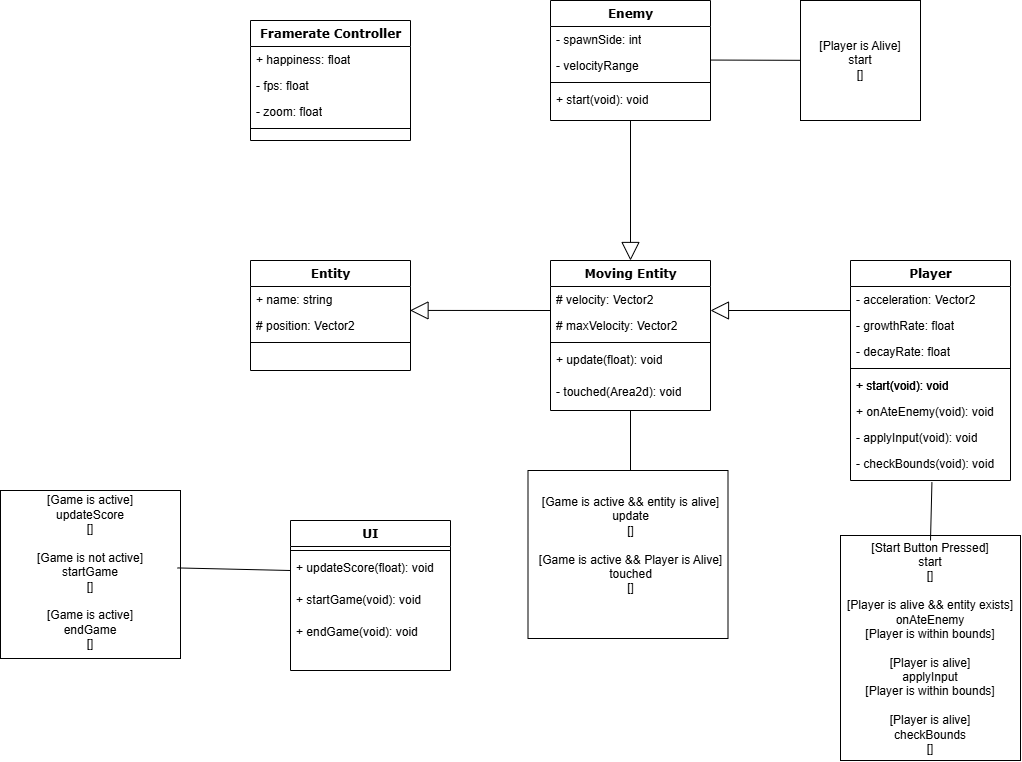

The diagram above was exported from draw.io. Its source (the exported page's mxGraphModel, read from the mxfile embedded in the PNG):
<mxGraphModel dx="2298" dy="1111" grid="1" gridSize="10" guides="1" tooltips="1" connect="1" arrows="1" fold="1" page="1" pageScale="1" pageWidth="1100" pageHeight="850" background="none" math="0" shadow="0">
  <root>
    <mxCell id="0" />
    <mxCell id="1" parent="0" />
    <mxCell id="78961159f06e98e8-43" value="Enemy" style="swimlane;html=1;fontStyle=1;align=center;verticalAlign=top;childLayout=stackLayout;horizontal=1;startSize=26;horizontalStack=0;resizeParent=1;resizeLast=0;collapsible=1;marginBottom=0;swimlaneFillColor=#ffffff;rounded=0;shadow=0;comic=0;labelBackgroundColor=none;strokeWidth=1;fillColor=none;fontFamily=Verdana;fontSize=12" parent="1" vertex="1">
      <mxGeometry x="580" y="45" width="160" height="120" as="geometry" />
    </mxCell>
    <mxCell id="78961159f06e98e8-45" value="- spawnSide: int" style="text;html=1;strokeColor=none;fillColor=none;align=left;verticalAlign=top;spacingLeft=4;spacingRight=4;whiteSpace=wrap;overflow=hidden;rotatable=0;points=[[0,0.5],[1,0.5]];portConstraint=eastwest;" parent="78961159f06e98e8-43" vertex="1">
      <mxGeometry y="26" width="160" height="26" as="geometry" />
    </mxCell>
    <mxCell id="O_kVl5AeNt9gSaCW_yN1-16" value="- velocityRange" style="text;html=1;strokeColor=none;fillColor=none;align=left;verticalAlign=top;spacingLeft=4;spacingRight=4;whiteSpace=wrap;overflow=hidden;rotatable=0;points=[[0,0.5],[1,0.5]];portConstraint=eastwest;" parent="78961159f06e98e8-43" vertex="1">
      <mxGeometry y="52" width="160" height="26" as="geometry" />
    </mxCell>
    <mxCell id="78961159f06e98e8-51" value="" style="line;html=1;strokeWidth=1;fillColor=none;align=left;verticalAlign=middle;spacingTop=-1;spacingLeft=3;spacingRight=3;rotatable=0;labelPosition=right;points=[];portConstraint=eastwest;" parent="78961159f06e98e8-43" vertex="1">
      <mxGeometry y="78" width="160" height="8" as="geometry" />
    </mxCell>
    <mxCell id="78961159f06e98e8-52" value="+ start(void): void" style="text;html=1;strokeColor=none;fillColor=none;align=left;verticalAlign=top;spacingLeft=4;spacingRight=4;whiteSpace=wrap;overflow=hidden;rotatable=0;points=[[0,0.5],[1,0.5]];portConstraint=eastwest;" parent="78961159f06e98e8-43" vertex="1">
      <mxGeometry y="86" width="160" height="26" as="geometry" />
    </mxCell>
    <mxCell id="78961159f06e98e8-82" value="Entity" style="swimlane;html=1;fontStyle=1;align=center;verticalAlign=top;childLayout=stackLayout;horizontal=1;startSize=26;horizontalStack=0;resizeParent=1;resizeLast=0;collapsible=1;marginBottom=0;swimlaneFillColor=#ffffff;rounded=0;shadow=0;comic=0;labelBackgroundColor=none;strokeWidth=1;fillColor=none;fontFamily=Verdana;fontSize=12" parent="1" vertex="1">
      <mxGeometry x="280" y="305" width="160" height="110" as="geometry" />
    </mxCell>
    <mxCell id="78961159f06e98e8-83" value="+ name: string" style="text;html=1;strokeColor=none;fillColor=none;align=left;verticalAlign=top;spacingLeft=4;spacingRight=4;whiteSpace=wrap;overflow=hidden;rotatable=0;points=[[0,0.5],[1,0.5]];portConstraint=eastwest;" parent="78961159f06e98e8-82" vertex="1">
      <mxGeometry y="26" width="160" height="26" as="geometry" />
    </mxCell>
    <mxCell id="78961159f06e98e8-84" value="# position: Vector2" style="text;html=1;strokeColor=none;fillColor=none;align=left;verticalAlign=top;spacingLeft=4;spacingRight=4;whiteSpace=wrap;overflow=hidden;rotatable=0;points=[[0,0.5],[1,0.5]];portConstraint=eastwest;" parent="78961159f06e98e8-82" vertex="1">
      <mxGeometry y="52" width="160" height="26" as="geometry" />
    </mxCell>
    <mxCell id="78961159f06e98e8-90" value="" style="line;html=1;strokeWidth=1;fillColor=none;align=left;verticalAlign=middle;spacingTop=-1;spacingLeft=3;spacingRight=3;rotatable=0;labelPosition=right;points=[];portConstraint=eastwest;" parent="78961159f06e98e8-82" vertex="1">
      <mxGeometry y="78" width="160" height="8" as="geometry" />
    </mxCell>
    <mxCell id="78961159f06e98e8-127" style="edgeStyle=orthogonalEdgeStyle;html=1;labelBackgroundColor=none;startFill=0;startSize=8;endArrow=block;endFill=0;endSize=16;fontFamily=Verdana;fontSize=12;entryX=0.5;entryY=0;entryDx=0;entryDy=0;exitX=0.5;exitY=1;exitDx=0;exitDy=0;" parent="1" source="78961159f06e98e8-43" target="78961159f06e98e8-95" edge="1">
      <mxGeometry relative="1" as="geometry">
        <mxPoint x="970" y="205" as="sourcePoint" />
      </mxGeometry>
    </mxCell>
    <mxCell id="78961159f06e98e8-95" value="Moving Entity" style="swimlane;html=1;fontStyle=1;align=center;verticalAlign=top;childLayout=stackLayout;horizontal=1;startSize=26;horizontalStack=0;resizeParent=1;resizeLast=0;collapsible=1;marginBottom=0;swimlaneFillColor=#ffffff;rounded=0;shadow=0;comic=0;labelBackgroundColor=none;strokeWidth=1;fillColor=none;fontFamily=Verdana;fontSize=12" parent="1" vertex="1">
      <mxGeometry x="580" y="305" width="160" height="150" as="geometry" />
    </mxCell>
    <mxCell id="78961159f06e98e8-96" value="# velocity: Vector2" style="text;html=1;strokeColor=none;fillColor=none;align=left;verticalAlign=top;spacingLeft=4;spacingRight=4;whiteSpace=wrap;overflow=hidden;rotatable=0;points=[[0,0.5],[1,0.5]];portConstraint=eastwest;" parent="78961159f06e98e8-95" vertex="1">
      <mxGeometry y="26" width="160" height="26" as="geometry" />
    </mxCell>
    <mxCell id="78961159f06e98e8-97" value="# maxVelocity: Vector2" style="text;html=1;strokeColor=none;fillColor=none;align=left;verticalAlign=top;spacingLeft=4;spacingRight=4;whiteSpace=wrap;overflow=hidden;rotatable=0;points=[[0,0.5],[1,0.5]];portConstraint=eastwest;" parent="78961159f06e98e8-95" vertex="1">
      <mxGeometry y="52" width="160" height="26" as="geometry" />
    </mxCell>
    <mxCell id="78961159f06e98e8-103" value="" style="line;html=1;strokeWidth=1;fillColor=none;align=left;verticalAlign=middle;spacingTop=-1;spacingLeft=3;spacingRight=3;rotatable=0;labelPosition=right;points=[];portConstraint=eastwest;" parent="78961159f06e98e8-95" vertex="1">
      <mxGeometry y="78" width="160" height="8" as="geometry" />
    </mxCell>
    <mxCell id="78961159f06e98e8-104" value="+ update(float): void" style="text;html=1;strokeColor=none;fillColor=none;align=left;verticalAlign=top;spacingLeft=4;spacingRight=4;whiteSpace=wrap;overflow=hidden;rotatable=0;points=[[0,0.5],[1,0.5]];portConstraint=eastwest;" parent="78961159f06e98e8-95" vertex="1">
      <mxGeometry y="86" width="160" height="32" as="geometry" />
    </mxCell>
    <mxCell id="O_kVl5AeNt9gSaCW_yN1-1" value="- touched(Area2d): void" style="text;html=1;strokeColor=none;fillColor=none;align=left;verticalAlign=top;spacingLeft=4;spacingRight=4;whiteSpace=wrap;overflow=hidden;rotatable=0;points=[[0,0.5],[1,0.5]];portConstraint=eastwest;" parent="78961159f06e98e8-95" vertex="1">
      <mxGeometry y="118" width="160" height="26" as="geometry" />
    </mxCell>
    <mxCell id="78961159f06e98e8-126" style="edgeStyle=orthogonalEdgeStyle;html=1;labelBackgroundColor=none;startFill=0;startSize=8;endArrow=block;endFill=0;endSize=16;fontFamily=Verdana;fontSize=12;entryX=1;entryY=0.5;entryDx=0;entryDy=0;" parent="1" edge="1">
      <mxGeometry relative="1" as="geometry">
        <Array as="points">
          <mxPoint x="920" y="355" />
          <mxPoint x="920" y="355" />
        </Array>
        <mxPoint x="880" y="355" as="sourcePoint" />
        <mxPoint x="740" y="355" as="targetPoint" />
      </mxGeometry>
    </mxCell>
    <mxCell id="78961159f06e98e8-108" value="Player" style="swimlane;html=1;fontStyle=1;align=center;verticalAlign=top;childLayout=stackLayout;horizontal=1;startSize=26;horizontalStack=0;resizeParent=1;resizeLast=0;collapsible=1;marginBottom=0;swimlaneFillColor=#ffffff;rounded=0;shadow=0;comic=0;labelBackgroundColor=none;strokeWidth=1;fillColor=none;fontFamily=Verdana;fontSize=12" parent="1" vertex="1">
      <mxGeometry x="880" y="305" width="160" height="220" as="geometry" />
    </mxCell>
    <mxCell id="78961159f06e98e8-109" value="- acceleration: Vector2" style="text;html=1;strokeColor=none;fillColor=none;align=left;verticalAlign=top;spacingLeft=4;spacingRight=4;whiteSpace=wrap;overflow=hidden;rotatable=0;points=[[0,0.5],[1,0.5]];portConstraint=eastwest;" parent="78961159f06e98e8-108" vertex="1">
      <mxGeometry y="26" width="160" height="26" as="geometry" />
    </mxCell>
    <mxCell id="78961159f06e98e8-110" value="- growthRate: float" style="text;html=1;strokeColor=none;fillColor=none;align=left;verticalAlign=top;spacingLeft=4;spacingRight=4;whiteSpace=wrap;overflow=hidden;rotatable=0;points=[[0,0.5],[1,0.5]];portConstraint=eastwest;" parent="78961159f06e98e8-108" vertex="1">
      <mxGeometry y="52" width="160" height="26" as="geometry" />
    </mxCell>
    <mxCell id="O_kVl5AeNt9gSaCW_yN1-14" value="- decayRate: float" style="text;html=1;strokeColor=none;fillColor=none;align=left;verticalAlign=top;spacingLeft=4;spacingRight=4;whiteSpace=wrap;overflow=hidden;rotatable=0;points=[[0,0.5],[1,0.5]];portConstraint=eastwest;" parent="78961159f06e98e8-108" vertex="1">
      <mxGeometry y="78" width="160" height="26" as="geometry" />
    </mxCell>
    <mxCell id="78961159f06e98e8-116" value="" style="line;html=1;strokeWidth=1;fillColor=none;align=left;verticalAlign=middle;spacingTop=-1;spacingLeft=3;spacingRight=3;rotatable=0;labelPosition=right;points=[];portConstraint=eastwest;" parent="78961159f06e98e8-108" vertex="1">
      <mxGeometry y="104" width="160" height="8" as="geometry" />
    </mxCell>
    <mxCell id="78961159f06e98e8-120" value="+ start(void): void" style="text;html=1;strokeColor=none;fillColor=none;align=left;verticalAlign=top;spacingLeft=4;spacingRight=4;whiteSpace=wrap;overflow=hidden;rotatable=0;points=[[0,0.5],[1,0.5]];portConstraint=eastwest;" parent="78961159f06e98e8-108" vertex="1">
      <mxGeometry y="112" width="160" height="26" as="geometry" />
    </mxCell>
    <mxCell id="O_kVl5AeNt9gSaCW_yN1-19" value="+ onAteEnemy(void): void" style="text;html=1;strokeColor=none;fillColor=none;align=left;verticalAlign=top;spacingLeft=4;spacingRight=4;whiteSpace=wrap;overflow=hidden;rotatable=0;points=[[0,0.5],[1,0.5]];portConstraint=eastwest;" parent="78961159f06e98e8-108" vertex="1">
      <mxGeometry y="138" width="160" height="26" as="geometry" />
    </mxCell>
    <mxCell id="O_kVl5AeNt9gSaCW_yN1-13" value="- applyInput(void): void" style="text;html=1;strokeColor=none;fillColor=none;align=left;verticalAlign=top;spacingLeft=4;spacingRight=4;whiteSpace=wrap;overflow=hidden;rotatable=0;points=[[0,0.5],[1,0.5]];portConstraint=eastwest;" parent="78961159f06e98e8-108" vertex="1">
      <mxGeometry y="164" width="160" height="26" as="geometry" />
    </mxCell>
    <mxCell id="78961159f06e98e8-117" value="- checkBounds(void): void" style="text;html=1;strokeColor=none;fillColor=none;align=left;verticalAlign=top;spacingLeft=4;spacingRight=4;whiteSpace=wrap;overflow=hidden;rotatable=0;points=[[0,0.5],[1,0.5]];portConstraint=eastwest;" parent="78961159f06e98e8-108" vertex="1">
      <mxGeometry y="190" width="160" height="26" as="geometry" />
    </mxCell>
    <mxCell id="O_kVl5AeNt9gSaCW_yN1-15" style="edgeStyle=orthogonalEdgeStyle;html=1;labelBackgroundColor=none;startFill=0;startSize=8;endArrow=block;endFill=0;endSize=16;fontFamily=Verdana;fontSize=12;rounded=0;curved=0;exitX=0;exitY=0.5;exitDx=0;exitDy=0;entryX=0.997;entryY=-0.08;entryDx=0;entryDy=0;entryPerimeter=0;" parent="1" source="78961159f06e98e8-97" target="78961159f06e98e8-84" edge="1">
      <mxGeometry relative="1" as="geometry">
        <Array as="points">
          <mxPoint x="580" y="355" />
        </Array>
        <mxPoint x="570" y="355" as="sourcePoint" />
        <mxPoint x="450" y="365" as="targetPoint" />
      </mxGeometry>
    </mxCell>
    <mxCell id="O_kVl5AeNt9gSaCW_yN1-17" value="+ start(void): void" style="text;html=1;strokeColor=none;fillColor=none;align=left;verticalAlign=top;spacingLeft=4;spacingRight=4;whiteSpace=wrap;overflow=hidden;rotatable=0;points=[[0,0.5],[1,0.5]];portConstraint=eastwest;" parent="1" vertex="1">
      <mxGeometry x="880" y="417" width="160" height="26" as="geometry" />
    </mxCell>
    <mxCell id="MRTdagK2jhgaejSUeB7_-2" value="UI" style="swimlane;html=1;fontStyle=1;align=center;verticalAlign=top;childLayout=stackLayout;horizontal=1;startSize=26;horizontalStack=0;resizeParent=1;resizeLast=0;collapsible=1;marginBottom=0;swimlaneFillColor=#ffffff;rounded=0;shadow=0;comic=0;labelBackgroundColor=none;strokeWidth=1;fillColor=none;fontFamily=Verdana;fontSize=12" parent="1" vertex="1">
      <mxGeometry x="320" y="565" width="160" height="150" as="geometry" />
    </mxCell>
    <mxCell id="MRTdagK2jhgaejSUeB7_-5" value="" style="line;html=1;strokeWidth=1;fillColor=none;align=left;verticalAlign=middle;spacingTop=-1;spacingLeft=3;spacingRight=3;rotatable=0;labelPosition=right;points=[];portConstraint=eastwest;" parent="MRTdagK2jhgaejSUeB7_-2" vertex="1">
      <mxGeometry y="26" width="160" height="8" as="geometry" />
    </mxCell>
    <mxCell id="MRTdagK2jhgaejSUeB7_-6" value="+ updateScore(float): void" style="text;html=1;strokeColor=none;fillColor=none;align=left;verticalAlign=top;spacingLeft=4;spacingRight=4;whiteSpace=wrap;overflow=hidden;rotatable=0;points=[[0,0.5],[1,0.5]];portConstraint=eastwest;" parent="MRTdagK2jhgaejSUeB7_-2" vertex="1">
      <mxGeometry y="34" width="160" height="32" as="geometry" />
    </mxCell>
    <mxCell id="MRTdagK2jhgaejSUeB7_-8" value="+ startGame(void): void" style="text;html=1;strokeColor=none;fillColor=none;align=left;verticalAlign=top;spacingLeft=4;spacingRight=4;whiteSpace=wrap;overflow=hidden;rotatable=0;points=[[0,0.5],[1,0.5]];portConstraint=eastwest;" parent="MRTdagK2jhgaejSUeB7_-2" vertex="1">
      <mxGeometry y="66" width="160" height="32" as="geometry" />
    </mxCell>
    <mxCell id="MRTdagK2jhgaejSUeB7_-9" value="+ endGame(void): void" style="text;html=1;strokeColor=none;fillColor=none;align=left;verticalAlign=top;spacingLeft=4;spacingRight=4;whiteSpace=wrap;overflow=hidden;rotatable=0;points=[[0,0.5],[1,0.5]];portConstraint=eastwest;" parent="MRTdagK2jhgaejSUeB7_-2" vertex="1">
      <mxGeometry y="98" width="160" height="32" as="geometry" />
    </mxCell>
    <mxCell id="MRTdagK2jhgaejSUeB7_-10" value="Framerate Controller" style="swimlane;html=1;fontStyle=1;align=center;verticalAlign=top;childLayout=stackLayout;horizontal=1;startSize=26;horizontalStack=0;resizeParent=1;resizeLast=0;collapsible=1;marginBottom=0;swimlaneFillColor=#ffffff;rounded=0;shadow=0;comic=0;labelBackgroundColor=none;strokeWidth=1;fillColor=none;fontFamily=Verdana;fontSize=12" parent="1" vertex="1">
      <mxGeometry x="280" y="65" width="160" height="120" as="geometry" />
    </mxCell>
    <mxCell id="MRTdagK2jhgaejSUeB7_-11" value="+ happiness: float" style="text;html=1;strokeColor=none;fillColor=none;align=left;verticalAlign=top;spacingLeft=4;spacingRight=4;whiteSpace=wrap;overflow=hidden;rotatable=0;points=[[0,0.5],[1,0.5]];portConstraint=eastwest;" parent="MRTdagK2jhgaejSUeB7_-10" vertex="1">
      <mxGeometry y="26" width="160" height="26" as="geometry" />
    </mxCell>
    <mxCell id="MRTdagK2jhgaejSUeB7_-12" value="- fps: float" style="text;html=1;strokeColor=none;fillColor=none;align=left;verticalAlign=top;spacingLeft=4;spacingRight=4;whiteSpace=wrap;overflow=hidden;rotatable=0;points=[[0,0.5],[1,0.5]];portConstraint=eastwest;" parent="MRTdagK2jhgaejSUeB7_-10" vertex="1">
      <mxGeometry y="52" width="160" height="26" as="geometry" />
    </mxCell>
    <mxCell id="MRTdagK2jhgaejSUeB7_-19" value="- zoom: float" style="text;html=1;strokeColor=none;fillColor=none;align=left;verticalAlign=top;spacingLeft=4;spacingRight=4;whiteSpace=wrap;overflow=hidden;rotatable=0;points=[[0,0.5],[1,0.5]];portConstraint=eastwest;" parent="MRTdagK2jhgaejSUeB7_-10" vertex="1">
      <mxGeometry y="78" width="160" height="26" as="geometry" />
    </mxCell>
    <mxCell id="MRTdagK2jhgaejSUeB7_-13" value="" style="line;html=1;strokeWidth=1;fillColor=none;align=left;verticalAlign=middle;spacingTop=-1;spacingLeft=3;spacingRight=3;rotatable=0;labelPosition=right;points=[];portConstraint=eastwest;" parent="MRTdagK2jhgaejSUeB7_-10" vertex="1">
      <mxGeometry y="104" width="160" height="8" as="geometry" />
    </mxCell>
    <mxCell id="MRTdagK2jhgaejSUeB7_-20" value="" style="endArrow=none;html=1;rounded=0;" parent="1" target="MRTdagK2jhgaejSUeB7_-21" edge="1">
      <mxGeometry width="50" height="50" relative="1" as="geometry">
        <mxPoint x="740" y="104.54999999999998" as="sourcePoint" />
        <mxPoint x="820" y="104.54999999999998" as="targetPoint" />
      </mxGeometry>
    </mxCell>
    <mxCell id="MRTdagK2jhgaejSUeB7_-21" value="" style="rounded=0;whiteSpace=wrap;html=1;" parent="1" vertex="1">
      <mxGeometry x="830" y="45" width="120" height="120" as="geometry" />
    </mxCell>
    <mxCell id="MRTdagK2jhgaejSUeB7_-22" value="[Player is Alive]&lt;div&gt;start&lt;/div&gt;&lt;div&gt;[]&lt;/div&gt;" style="text;html=1;align=center;verticalAlign=middle;whiteSpace=wrap;rounded=0;" parent="1" vertex="1">
      <mxGeometry x="830" y="45" width="120" height="120" as="geometry" />
    </mxCell>
    <mxCell id="MRTdagK2jhgaejSUeB7_-25" value="" style="rounded=0;whiteSpace=wrap;html=1;" parent="1" vertex="1">
      <mxGeometry x="870" y="580" width="180" height="225" as="geometry" />
    </mxCell>
    <mxCell id="MRTdagK2jhgaejSUeB7_-26" value="[Start Button Pressed]&lt;div&gt;start&lt;/div&gt;&lt;div&gt;[]&lt;/div&gt;&lt;div&gt;&lt;br&gt;&lt;/div&gt;&lt;div&gt;[Player is alive &amp;amp;&amp;amp; entity exists]&lt;/div&gt;&lt;div&gt;onAteEnemy&lt;/div&gt;&lt;div&gt;[Player is within bounds]&lt;/div&gt;&lt;div&gt;&lt;br&gt;&lt;/div&gt;&lt;div&gt;[Player is alive]&lt;/div&gt;&lt;div&gt;applyInput&lt;/div&gt;&lt;div&gt;[Player is within bounds]&lt;/div&gt;&lt;div&gt;&lt;br&gt;&lt;/div&gt;&lt;div&gt;[Player is alive]&lt;/div&gt;&lt;div&gt;checkBounds&lt;/div&gt;&lt;div&gt;[]&lt;/div&gt;" style="text;html=1;align=center;verticalAlign=middle;whiteSpace=wrap;rounded=0;" parent="1" vertex="1">
      <mxGeometry x="875" y="585" width="170" height="215" as="geometry" />
    </mxCell>
    <mxCell id="MRTdagK2jhgaejSUeB7_-27" value="" style="endArrow=none;html=1;rounded=0;entryX=0.509;entryY=1.218;entryDx=0;entryDy=0;entryPerimeter=0;exitX=0.5;exitY=0;exitDx=0;exitDy=0;" parent="1" source="MRTdagK2jhgaejSUeB7_-26" target="78961159f06e98e8-117" edge="1">
      <mxGeometry width="50" height="50" relative="1" as="geometry">
        <mxPoint x="790" y="605" as="sourcePoint" />
        <mxPoint x="840" y="555" as="targetPoint" />
      </mxGeometry>
    </mxCell>
    <mxCell id="MRTdagK2jhgaejSUeB7_-28" value="" style="rounded=0;whiteSpace=wrap;html=1;" parent="1" vertex="1">
      <mxGeometry x="30" y="535" width="180" height="168" as="geometry" />
    </mxCell>
    <mxCell id="MRTdagK2jhgaejSUeB7_-29" value="[Game is active]&lt;div&gt;updateScore&lt;/div&gt;&lt;div&gt;[]&lt;/div&gt;&lt;div&gt;&lt;br&gt;&lt;/div&gt;&lt;div&gt;[Game is not active]&lt;/div&gt;&lt;div&gt;startGame&lt;/div&gt;&lt;div&gt;[]&lt;/div&gt;&lt;div&gt;&lt;br&gt;&lt;/div&gt;&lt;div&gt;[Game is active]&lt;/div&gt;&lt;div&gt;endGame&lt;/div&gt;&lt;div&gt;[]&lt;/div&gt;" style="text;html=1;align=center;verticalAlign=middle;whiteSpace=wrap;rounded=0;" parent="1" vertex="1">
      <mxGeometry x="35" y="535" width="170" height="163" as="geometry" />
    </mxCell>
    <mxCell id="MRTdagK2jhgaejSUeB7_-30" value="" style="endArrow=none;html=1;rounded=0;entryX=0;entryY=0.5;entryDx=0;entryDy=0;exitX=1.011;exitY=0.475;exitDx=0;exitDy=0;exitPerimeter=0;" parent="1" source="MRTdagK2jhgaejSUeB7_-29" target="MRTdagK2jhgaejSUeB7_-6" edge="1">
      <mxGeometry width="50" height="50" relative="1" as="geometry">
        <mxPoint x="220" y="566.0000000000002" as="sourcePoint" />
        <mxPoint x="221" y="508" as="targetPoint" />
      </mxGeometry>
    </mxCell>
    <mxCell id="MRTdagK2jhgaejSUeB7_-31" value="" style="rounded=0;whiteSpace=wrap;html=1;" parent="1" vertex="1">
      <mxGeometry x="557.5" y="515" width="200" height="168" as="geometry" />
    </mxCell>
    <mxCell id="MRTdagK2jhgaejSUeB7_-32" value="[Game is active &amp;amp;&amp;amp; entity is alive]&lt;div&gt;&lt;span style=&quot;background-color: initial;&quot;&gt;update&lt;/span&gt;&lt;/div&gt;&lt;div&gt;&lt;span style=&quot;background-color: initial;&quot;&gt;[]&lt;/span&gt;&lt;/div&gt;&lt;div&gt;&lt;br&gt;&lt;/div&gt;&lt;div&gt;[Game is active &amp;amp;&amp;amp; Player is Alive]&lt;/div&gt;&lt;div&gt;touched&lt;/div&gt;&lt;div&gt;[]&lt;/div&gt;&lt;div&gt;&lt;br&gt;&lt;/div&gt;" style="text;html=1;align=center;verticalAlign=middle;whiteSpace=wrap;rounded=0;" parent="1" vertex="1">
      <mxGeometry x="562.5" y="515" width="195" height="163" as="geometry" />
    </mxCell>
    <mxCell id="MRTdagK2jhgaejSUeB7_-33" value="" style="endArrow=none;html=1;rounded=0;entryX=0.5;entryY=1;entryDx=0;entryDy=0;exitX=0.5;exitY=0;exitDx=0;exitDy=0;" parent="1" source="MRTdagK2jhgaejSUeB7_-32" target="78961159f06e98e8-95" edge="1">
      <mxGeometry width="50" height="50" relative="1" as="geometry">
        <mxPoint x="770" y="546.0000000000002" as="sourcePoint" />
        <mxPoint x="870" y="595" as="targetPoint" />
      </mxGeometry>
    </mxCell>
  </root>
</mxGraphModel>